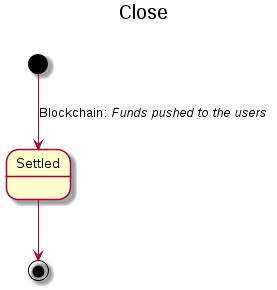

The diagram above was rendered by PlantUML. Its source (embedded in the PNG):
@startuml sub_state_machine_close

title Close\n   

skinparam {
    TitleFontSize 20
    ClassFontSize 14
    DefaultTextAlignment left
    LegendFontSize 12
    LegendBackgroundColor LightGrey
    LegendBorderColor White
}
[*]-->Settled:Blockchain: //Funds pushed to the users// 
 
Settled-->[*]


@enduml